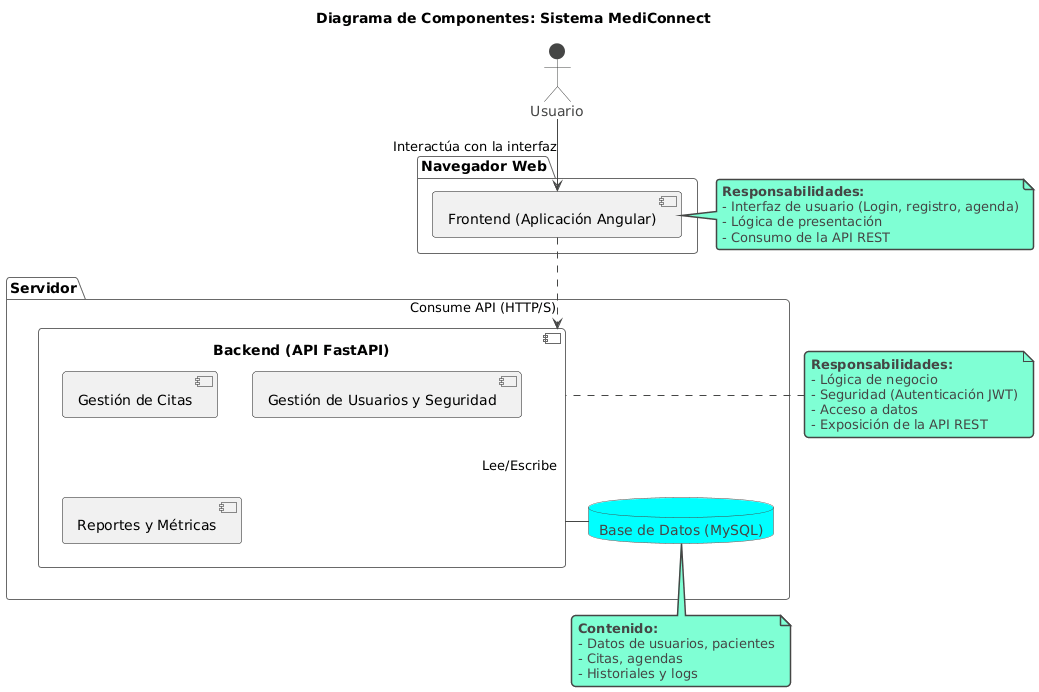

The diagram above was rendered by PlantUML. Its source (embedded in the PNG):
@startuml
!theme vibrant
skinparam linetype ortho

title Diagrama de Componentes: Sistema MediConnect

actor "Usuario" as user

package "Navegador Web" {
  component "Frontend (Aplicación Angular)" as frontend
}

package "Servidor" {
  ' Se anidan los módulos dentro del componente backend para una mejor estructura
  component "Backend (API FastAPI)" as backend {
    [Gestión de Citas] as citas
    [Gestión de Usuarios y Seguridad] as usuarios
    [Reportes y Métricas] as reportes
  }
  
  database "Base de Datos (MySQL)" as db
}

' --- Relaciones y Interfaces ---

user --> frontend : "Interactúa con la interfaz"

frontend ..> backend : "Consume API (HTTP/S)"

' Sintaxis corregida para la relación con la BD
backend -- db : "Lee/Escribe"


' --- Notas adicionales ---
note right of frontend
  **Responsabilidades:**
  - Interfaz de usuario (Login, registro, agenda)
  - Lógica de presentación
  - Consumo de la API REST
end note

note left of backend
  **Responsabilidades:**
  - Lógica de negocio
  - Seguridad (Autenticación JWT)
  - Acceso a datos
  - Exposición de la API REST
end note

note bottom of db
  **Contenido:**
  - Datos de usuarios, pacientes
  - Citas, agendas
  - Historiales y logs
end note
@enduml